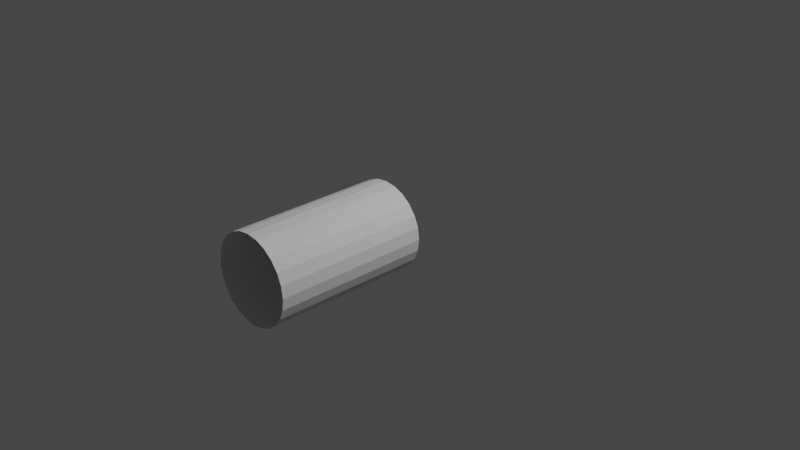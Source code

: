 # Source: InflatableAirlock.blend  (saved by Blender 3.1.7; exported with 4.5.12 LTS)
import bpy
from mathutils import Matrix  # noqa: F401  (used for matrix-valued properties, if any)

bpy.ops.wm.read_factory_settings(use_empty=True)
scene = bpy.context.scene
scene.name = 'Scene'

# ---- collections
col_collection = bpy.data.collections.new('Collection'); scene.collection.children.link(col_collection)

# ---- world
world_world = bpy.data.worlds.new('World'); scene.world = world_world
world_world.use_nodes = True; world_world.node_tree.nodes.clear()
_N = world_world.node_tree.nodes; _L = world_world.node_tree.links
n0 = _N.new('ShaderNodeOutputWorld'); n0.name = 'World Output'; n0.location = (300, 300)
n1 = _N.new('ShaderNodeBackground'); n1.name = 'Background'; n1.location = (10, 300)
n1.inputs[0].default_value = (0.05088, 0.05088, 0.05088, 1.0)
_L.new(n1.outputs[0], n0.inputs[0])
n0.is_active_output = True
world_world.color = (0.05088, 0.05088, 0.05088)
world_world.use_sun_shadow = False
world_world.sun_shadow_jitter_overblur = 0.0

# ---- cameras
cam_camera = bpy.data.cameras.new('Camera')
cam_camera.clip_end = 100.0
cam_camera.ortho_scale = 7.314

# ---- lights
light_light = bpy.data.lights.new('Light', 'POINT')
light_light.transmission_factor = 0.0
light_light.energy = 1000.0
light_light.shadow_soft_size = 0.1
light_light.shadow_maximum_resolution = 0.006
light_light.use_absolute_resolution = True

# ---- meshes
me_circle = bpy.data.meshes.new('Circle')
me_circle.from_pydata([(-3.372e-10, 0.4744, 0.1804), (-0.1228, 0.4583, 0.1804), (-0.2372, 0.4109, 0.1804), (-0.3355, 0.3355, 0.1804), (-0.4109, 0.2372, 0.1804), (-0.4583, 0.1228, 0.1804), (-0.4744, -1.299e-08, 0.1804), (-0.4583, -0.1228, 0.1804), (-0.4109, -0.2372, 0.1804), (-0.3355, -0.3355, 0.1804), (-0.2372, -0.4109, 0.1804), (-0.1228, -0.4583, 0.1804), (4.114e-08, -0.4744, 0.1804), (0.1228, -0.4583, 0.1804), (0.2372, -0.4109, 0.1804), (0.3355, -0.3355, 0.1804), (0.4109, -0.2372, 0.1804), (0.4583, -0.1228, 0.1804), (0.4744, 1.341e-08, 0.1804), (0.4583, 0.1228, 0.1804), (0.4109, 0.2372, 0.1804), (0.3355, 0.3355, 0.1804), (0.2372, 0.4109, 0.1804), (0.1228, 0.4583, 0.1804), (-3.372e-10, 0.4744, 1.856), (-0.1228, 0.4583, 1.856), (-0.2372, 0.4109, 1.856), (-0.3355, 0.3355, 1.856), (-0.4109, 0.2372, 1.856), (-0.4583, 0.1228, 1.856), (-0.4744, 6.026e-08, 1.856), (-0.4583, -0.1228, 1.856), (-0.4109, -0.2372, 1.856), (-0.3355, -0.3355, 1.856), (-0.2372, -0.4109, 1.856), (-0.1228, -0.4583, 1.856), (4.114e-08, -0.4744, 1.856), (0.1228, -0.4583, 1.856), (0.2372, -0.4109, 1.856), (0.3355, -0.3355, 1.856), (0.4109, -0.2372, 1.856), (0.4583, -0.1228, 1.856), (0.4744, 8.666e-08, 1.856), (0.4583, 0.1228, 1.856), (0.4109, 0.2372, 1.856), (0.3355, 0.3355, 1.856), (0.2372, 0.4109, 1.856), (0.1228, 0.4583, 1.856)], [], [(0, 23, 47, 24), (2, 1, 25, 26), (17, 16, 40, 41), (10, 9, 33, 34), (3, 2, 26, 27), (18, 17, 41, 42), (11, 10, 34, 35), (4, 3, 27, 28), (19, 18, 42, 43), (12, 11, 35, 36), (5, 4, 28, 29), (20, 19, 43, 44), (13, 12, 36, 37), (6, 5, 29, 30), (21, 20, 44, 45), (14, 13, 37, 38), (7, 6, 30, 31), (22, 21, 45, 46), (15, 14, 38, 39), (8, 7, 31, 32), (23, 22, 46, 47), (1, 0, 24, 25), (16, 15, 39, 40), (9, 8, 32, 33)])
_uv = me_circle.uv_layers.new(name='UVMap')
_uv.uv.foreach_set('vector', [0.0, 0.0, 0.0, 0.0, 0.0, 0.0, 0.0, 0.0, 0.0, 0.0, 0.0, 0.0, 0.0, 0.0, 0.0, 0.0, 0.0, 0.0, 0.0, 0.0, 0.0, 0.0, 0.0, 0.0, 0.0, 0.0, 0.0, 0.0, 0.0, 0.0, 0.0, 0.0, 0.0, 0.0, 0.0, 0.0, 0.0, 0.0, 0.0, 0.0, 0.0, 0.0, 0.0, 0.0, 0.0, 0.0, 0.0, 0.0, 0.0, 0.0, 0.0, 0.0, 0.0, 0.0, 0.0, 0.0, 0.0, 0.0, 0.0, 0.0, 0.0, 0.0, 0.0, 0.0, 0.0, 0.0, 0.0, 0.0, 0.0, 0.0, 0.0, 0.0, 0.0, 0.0, 0.0, 0.0, 0.0, 0.0, 0.0, 0.0, 0.0, 0.0, 0.0, 0.0, 0.0, 0.0, 0.0, 0.0, 0.0, 0.0, 0.0, 0.0, 0.0, 0.0, 0.0, 0.0, 0.0, 0.0, 0.0, 0.0, 0.0, 0.0, 0.0, 0.0, 0.0, 0.0, 0.0, 0.0, 0.0, 0.0, 0.0, 0.0, 0.0, 0.0, 0.0, 0.0, 0.0, 0.0, 0.0, 0.0, 0.0, 0.0, 0.0, 0.0, 0.0, 0.0, 0.0, 0.0, 0.0, 0.0, 0.0, 0.0, 0.0, 0.0, 0.0, 0.0, 0.0, 0.0, 0.0, 0.0, 0.0, 0.0, 0.0, 0.0, 0.0, 0.0, 0.0, 0.0, 0.0, 0.0, 0.0, 0.0, 0.0, 0.0, 0.0, 0.0, 0.0, 0.0, 0.0, 0.0, 0.0, 0.0, 0.0, 0.0, 0.0, 0.0, 0.0, 0.0, 0.0, 0.0, 0.0, 0.0, 0.0, 0.0, 0.0, 0.0, 0.0, 0.0, 0.0, 0.0, 0.0, 0.0, 0.0, 0.0, 0.0, 0.0, 0.0, 0.0, 0.0, 0.0, 0.0, 0.0])
me_circle.use_remesh_fix_poles = True
me_circle.use_remesh_preserve_attributes = False
me_circle.update()

# ---- objects
ob_light = bpy.data.objects.new('Light', light_light)
ob_camera = bpy.data.objects.new('Camera', cam_camera)
ob_airlock_iva = bpy.data.objects.new('Airlock_IVA', None)
ob_circle = bpy.data.objects.new('Circle', me_circle)

# ---- transforms, parenting, visibility, modifiers, constraints
ob_light.location = (4.076, 1.005, 5.904)
ob_light.rotation_euler = (0.6503, 0.05522, 1.866)
ob_light.lock_rotations_4d = False
ob_light.empty_display_type = 'ARROWS'
ob_light.color = (0.0, 0.0, 0.0, 0.0)
ob_light.lineart.crease_threshold = 0.0
ob_camera.location = (7.359, -6.926, 4.958)
ob_camera.rotation_euler = (1.109, 0.0, 0.8149)
ob_camera.lock_rotations_4d = False
ob_camera.empty_display_type = 'ARROWS'
ob_camera.color = (0.0, 0.0, 0.0, 0.0)
ob_camera.display_type = 'WIRE'
ob_camera.lineart.crease_threshold = 0.0
ob_airlock_iva.location = (0.0, 0.0, 0.0)
ob_airlock_iva.rotation_mode = 'QUATERNION'
ob_airlock_iva.rotation_quaternion = (1.0, 0.0, 0.0, 0.0)
ob_circle.parent = ob_airlock_iva
ob_circle.location = (0.0, 0.0, 0.0)
ob_circle.rotation_euler = (1.571, -0.0, 0.0)

# ---- collection membership
col_collection.objects.link(ob_light)
col_collection.objects.link(ob_camera)
col_collection.objects.link(ob_airlock_iva)
col_collection.objects.link(ob_circle)

# ---- scene / render settings (as saved in the file)
scene.camera = ob_camera
scene.frame_start = 1; scene.frame_end = 250; scene.frame_set(1)
scene.render.engine = 'BLENDER_EEVEE_NEXT'
scene.cycles.sampling_pattern = 'TABULATED_SOBOL'
scene.cycles.use_light_tree = False
scene.view_settings.view_transform = 'Filmic'
bpy.context.view_layer.update()
